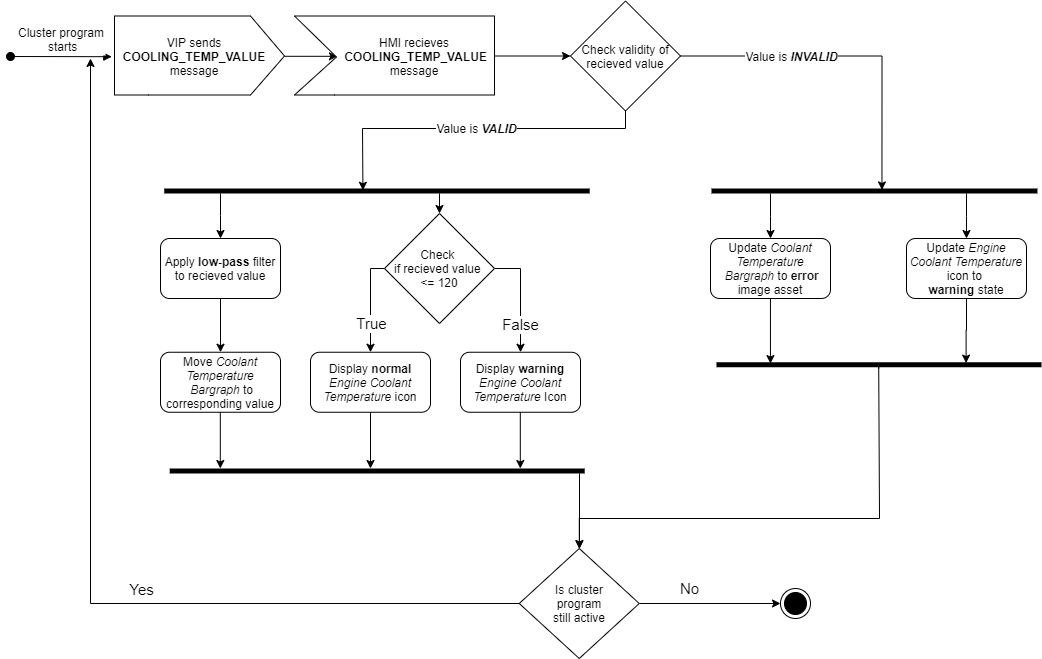

The diagram above was exported from draw.io. Its source (the exported page's mxGraphModel, read from the mxfile embedded in the PNG):
<mxGraphModel dx="1825" dy="559" grid="1" gridSize="10" guides="1" tooltips="1" connect="1" arrows="1" fold="1" page="1" pageScale="1" pageWidth="827" pageHeight="1169" math="0" shadow="0">
  <root>
    <mxCell id="0" />
    <mxCell id="1" parent="0" />
    <mxCell id="zDgJxYDyZ430KHNFPg7d-7" value="Cluster program&#10; starts" style="verticalAlign=bottom;startArrow=oval;endArrow=block;startSize=8;shadow=0;strokeWidth=1;fontSize=12;entryX=-0.016;entryY=0.407;entryDx=0;entryDy=0;entryPerimeter=0;" parent="1" target="zDgJxYDyZ430KHNFPg7d-9" edge="1">
      <mxGeometry relative="1" as="geometry">
        <mxPoint x="-70" y="248" as="sourcePoint" />
        <mxPoint x="200" y="110" as="targetPoint" />
        <mxPoint as="offset" />
      </mxGeometry>
    </mxCell>
    <mxCell id="zDgJxYDyZ430KHNFPg7d-8" style="edgeStyle=orthogonalEdgeStyle;rounded=0;orthogonalLoop=1;jettySize=auto;html=1;entryX=0.215;entryY=0.403;entryDx=0;entryDy=0;entryPerimeter=0;" parent="1" source="zDgJxYDyZ430KHNFPg7d-9" target="zDgJxYDyZ430KHNFPg7d-10" edge="1">
      <mxGeometry relative="1" as="geometry">
        <Array as="points">
          <mxPoint x="194" y="247.5" />
        </Array>
      </mxGeometry>
    </mxCell>
    <mxCell id="zDgJxYDyZ430KHNFPg7d-9" value="" style="verticalLabelPosition=bottom;verticalAlign=top;html=1;shape=mxgraph.basic.polygon;polyCoords=[[0,0],[0.8,0],[1,0.4],[1,0.4],[0.8,0.79],[0.2,0.79],[0,0.79],[0,0.25]];polyline=0;" parent="1" vertex="1">
      <mxGeometry x="34" y="207.5" width="170" height="100" as="geometry" />
    </mxCell>
    <mxCell id="zDgJxYDyZ430KHNFPg7d-19" style="edgeStyle=orthogonalEdgeStyle;rounded=0;orthogonalLoop=1;jettySize=auto;html=1;fontSize=12;entryX=0;entryY=0.5;entryDx=0;entryDy=0;exitX=0.98;exitY=0.425;exitDx=0;exitDy=0;exitPerimeter=0;" parent="1" source="zDgJxYDyZ430KHNFPg7d-10" target="zDgJxYDyZ430KHNFPg7d-16" edge="1">
      <mxGeometry relative="1" as="geometry">
        <mxPoint x="650" y="120" as="targetPoint" />
        <Array as="points">
          <mxPoint x="410" y="248" />
        </Array>
      </mxGeometry>
    </mxCell>
    <mxCell id="zDgJxYDyZ430KHNFPg7d-10" value="" style="verticalLabelPosition=bottom;verticalAlign=top;html=1;shape=mxgraph.basic.polygon;polyCoords=[[0,0],[1,0],[1,0.4],[1,0.4],[1,0.79],[0.2,0.79],[0,0.79],[0.21,0.41]];polyline=0;" parent="1" vertex="1">
      <mxGeometry x="214" y="207.5" width="200" height="100" as="geometry" />
    </mxCell>
    <mxCell id="zDgJxYDyZ430KHNFPg7d-11" value="VIP sends&lt;br&gt;&lt;b&gt;COOLING_TEMP_VALUE&lt;/b&gt;&lt;br&gt;message" style="text;html=1;strokeColor=none;fillColor=none;align=center;verticalAlign=middle;whiteSpace=wrap;rounded=0;" parent="1" vertex="1">
      <mxGeometry x="54" y="217.5" width="120" height="60" as="geometry" />
    </mxCell>
    <mxCell id="zDgJxYDyZ430KHNFPg7d-14" value="HMI recieves&lt;br&gt;&amp;nbsp;&lt;b&gt;COOLING_TEMP_VALUE&lt;/b&gt;&lt;br&gt;message" style="text;html=1;strokeColor=none;fillColor=none;align=center;verticalAlign=middle;whiteSpace=wrap;rounded=0;" parent="1" vertex="1">
      <mxGeometry x="274" y="217.5" width="120" height="60" as="geometry" />
    </mxCell>
    <mxCell id="zDgJxYDyZ430KHNFPg7d-63" style="edgeStyle=orthogonalEdgeStyle;rounded=0;orthogonalLoop=1;jettySize=auto;html=1;entryX=0.291;entryY=0.477;entryDx=0;entryDy=0;entryPerimeter=0;fontSize=15;" parent="1" source="zDgJxYDyZ430KHNFPg7d-16" target="zDgJxYDyZ430KHNFPg7d-31" edge="1">
      <mxGeometry relative="1" as="geometry" />
    </mxCell>
    <mxCell id="zDgJxYDyZ430KHNFPg7d-16" value="Check validity of recieved value" style="rhombus;whiteSpace=wrap;html=1;fontSize=12;" parent="1" vertex="1">
      <mxGeometry x="490" y="192.5" width="110" height="110" as="geometry" />
    </mxCell>
    <mxCell id="zDgJxYDyZ430KHNFPg7d-73" style="edgeStyle=orthogonalEdgeStyle;rounded=0;orthogonalLoop=1;jettySize=auto;html=1;fontSize=15;entryX=0.261;entryY=0.834;entryDx=0;entryDy=0;entryPerimeter=0;" parent="1" source="zDgJxYDyZ430KHNFPg7d-30" target="zDgJxYDyZ430KHNFPg7d-48" edge="1">
      <mxGeometry relative="1" as="geometry" />
    </mxCell>
    <mxCell id="zDgJxYDyZ430KHNFPg7d-30" value="Update&amp;nbsp;&lt;i&gt;Coolant Temperature&lt;/i&gt;&lt;br&gt;&amp;nbsp;&lt;i&gt;Bargraph&lt;/i&gt;&amp;nbsp;to &lt;b&gt;error &lt;/b&gt;image asset" style="rounded=1;whiteSpace=wrap;html=1;fontSize=12;" parent="1" vertex="1">
      <mxGeometry x="630" y="430" width="120" height="60" as="geometry" />
    </mxCell>
    <mxCell id="zDgJxYDyZ430KHNFPg7d-52" style="edgeStyle=orthogonalEdgeStyle;rounded=0;orthogonalLoop=1;jettySize=auto;html=1;fontSize=12;" parent="1" source="zDgJxYDyZ430KHNFPg7d-31" target="zDgJxYDyZ430KHNFPg7d-30" edge="1">
      <mxGeometry relative="1" as="geometry">
        <Array as="points">
          <mxPoint x="690" y="408" />
          <mxPoint x="690" y="408" />
        </Array>
      </mxGeometry>
    </mxCell>
    <mxCell id="zDgJxYDyZ430KHNFPg7d-53" style="edgeStyle=orthogonalEdgeStyle;rounded=0;orthogonalLoop=1;jettySize=auto;html=1;fontSize=12;" parent="1" source="zDgJxYDyZ430KHNFPg7d-31" target="zDgJxYDyZ430KHNFPg7d-32" edge="1">
      <mxGeometry relative="1" as="geometry">
        <Array as="points">
          <mxPoint x="886" y="408" />
          <mxPoint x="886" y="408" />
        </Array>
      </mxGeometry>
    </mxCell>
    <mxCell id="zDgJxYDyZ430KHNFPg7d-31" value="" style="html=1;points=[];perimeter=orthogonalPerimeter;fillColor=#000000;strokeColor=none;fontSize=12;rotation=90;" parent="1" vertex="1">
      <mxGeometry x="791.46" y="219.53" width="5" height="325.93" as="geometry" />
    </mxCell>
    <mxCell id="zDgJxYDyZ430KHNFPg7d-76" style="edgeStyle=orthogonalEdgeStyle;rounded=0;orthogonalLoop=1;jettySize=auto;html=1;fontSize=15;entryX=0.17;entryY=0.232;entryDx=0;entryDy=0;entryPerimeter=0;" parent="1" source="zDgJxYDyZ430KHNFPg7d-32" target="zDgJxYDyZ430KHNFPg7d-48" edge="1">
      <mxGeometry relative="1" as="geometry" />
    </mxCell>
    <mxCell id="zDgJxYDyZ430KHNFPg7d-32" value="Update&amp;nbsp;&lt;i&gt;Engine Coolant Temperature &lt;/i&gt;icon&amp;nbsp;to&amp;nbsp;&lt;br&gt;&lt;b&gt;warning&amp;nbsp;&lt;/b&gt;state" style="rounded=1;whiteSpace=wrap;html=1;fontSize=12;" parent="1" vertex="1">
      <mxGeometry x="826" y="430" width="120" height="60" as="geometry" />
    </mxCell>
    <mxCell id="zDgJxYDyZ430KHNFPg7d-56" style="edgeStyle=orthogonalEdgeStyle;rounded=0;orthogonalLoop=1;jettySize=auto;html=1;fontSize=12;" parent="1" source="zDgJxYDyZ430KHNFPg7d-45" edge="1">
      <mxGeometry relative="1" as="geometry">
        <mxPoint x="10" y="250" as="targetPoint" />
      </mxGeometry>
    </mxCell>
    <mxCell id="zDgJxYDyZ430KHNFPg7d-57" value="Yes" style="edgeLabel;html=1;align=center;verticalAlign=middle;resizable=0;points=[];fontSize=15;" parent="zDgJxYDyZ430KHNFPg7d-56" vertex="1" connectable="0">
      <mxGeometry x="-0.1472" y="-5" relative="1" as="geometry">
        <mxPoint x="36.25" y="-10" as="offset" />
      </mxGeometry>
    </mxCell>
    <mxCell id="zDgJxYDyZ430KHNFPg7d-58" style="edgeStyle=orthogonalEdgeStyle;rounded=0;orthogonalLoop=1;jettySize=auto;html=1;fontSize=15;" parent="1" source="zDgJxYDyZ430KHNFPg7d-45" edge="1">
      <mxGeometry relative="1" as="geometry">
        <mxPoint x="700" y="794.9999999999998" as="targetPoint" />
      </mxGeometry>
    </mxCell>
    <mxCell id="zDgJxYDyZ430KHNFPg7d-60" value="No" style="edgeLabel;html=1;align=center;verticalAlign=middle;resizable=0;points=[];fontSize=15;" parent="zDgJxYDyZ430KHNFPg7d-58" vertex="1" connectable="0">
      <mxGeometry x="-0.2979" y="-1" relative="1" as="geometry">
        <mxPoint y="-16" as="offset" />
      </mxGeometry>
    </mxCell>
    <mxCell id="zDgJxYDyZ430KHNFPg7d-45" value="Is cluster&lt;br&gt;&amp;nbsp;program&amp;nbsp;&lt;br&gt;still active" style="rhombus;whiteSpace=wrap;html=1;fontSize=12;" parent="1" vertex="1">
      <mxGeometry x="438.75" y="740" width="120" height="110" as="geometry" />
    </mxCell>
    <mxCell id="zDgJxYDyZ430KHNFPg7d-70" style="edgeStyle=orthogonalEdgeStyle;rounded=0;orthogonalLoop=1;jettySize=auto;html=1;fontSize=15;exitX=1.29;exitY=0.501;exitDx=0;exitDy=0;exitPerimeter=0;" parent="1" source="zDgJxYDyZ430KHNFPg7d-48" target="zDgJxYDyZ430KHNFPg7d-45" edge="1">
      <mxGeometry relative="1" as="geometry">
        <Array as="points">
          <mxPoint x="798" y="556" />
          <mxPoint x="799" y="710" />
          <mxPoint x="499" y="710" />
        </Array>
      </mxGeometry>
    </mxCell>
    <mxCell id="zDgJxYDyZ430KHNFPg7d-48" value="" style="html=1;points=[];perimeter=orthogonalPerimeter;fillColor=#000000;strokeColor=none;fontSize=12;rotation=90;" parent="1" vertex="1">
      <mxGeometry x="796" y="393.75" width="5" height="325" as="geometry" />
    </mxCell>
    <mxCell id="zDgJxYDyZ430KHNFPg7d-61" value="" style="ellipse;html=1;shape=endState;fillColor=#000000;strokeColor=#000000;" parent="1" vertex="1">
      <mxGeometry x="700" y="780" width="30" height="30" as="geometry" />
    </mxCell>
    <mxCell id="zDgJxYDyZ430KHNFPg7d-64" value="Value is &lt;b&gt;&lt;i&gt;INVALID&lt;/i&gt;&lt;/b&gt;" style="edgeLabel;html=1;align=center;verticalAlign=middle;resizable=0;points=[];fontSize=12;" parent="1" vertex="1" connectable="0">
      <mxGeometry x="710" y="247.5" as="geometry" />
    </mxCell>
    <mxCell id="zDgJxYDyZ430KHNFPg7d-94" style="edgeStyle=orthogonalEdgeStyle;rounded=0;orthogonalLoop=1;jettySize=auto;html=1;fontSize=15;" parent="1" source="zDgJxYDyZ430KHNFPg7d-85" target="zDgJxYDyZ430KHNFPg7d-90" edge="1">
      <mxGeometry relative="1" as="geometry">
        <Array as="points">
          <mxPoint x="140" y="407" />
          <mxPoint x="140" y="407" />
        </Array>
      </mxGeometry>
    </mxCell>
    <mxCell id="zDgJxYDyZ430KHNFPg7d-103" style="edgeStyle=orthogonalEdgeStyle;rounded=0;orthogonalLoop=1;jettySize=auto;html=1;fontSize=15;" parent="1" source="zDgJxYDyZ430KHNFPg7d-85" target="zDgJxYDyZ430KHNFPg7d-100" edge="1">
      <mxGeometry relative="1" as="geometry">
        <Array as="points">
          <mxPoint x="359" y="400" />
          <mxPoint x="359" y="400" />
        </Array>
      </mxGeometry>
    </mxCell>
    <mxCell id="zDgJxYDyZ430KHNFPg7d-85" value="" style="html=1;points=[];perimeter=orthogonalPerimeter;fillColor=#000000;strokeColor=none;fontSize=12;rotation=90;" parent="1" vertex="1">
      <mxGeometry x="293.98" y="169.77" width="5" height="425.46" as="geometry" />
    </mxCell>
    <mxCell id="zDgJxYDyZ430KHNFPg7d-113" style="edgeStyle=orthogonalEdgeStyle;rounded=0;orthogonalLoop=1;jettySize=auto;html=1;fontSize=15;" parent="1" source="zDgJxYDyZ430KHNFPg7d-88" target="zDgJxYDyZ430KHNFPg7d-45" edge="1">
      <mxGeometry relative="1" as="geometry">
        <Array as="points">
          <mxPoint x="297" y="710" />
          <mxPoint x="499" y="710" />
        </Array>
      </mxGeometry>
    </mxCell>
    <mxCell id="zDgJxYDyZ430KHNFPg7d-88" value="" style="html=1;points=[];perimeter=orthogonalPerimeter;fillColor=#000000;strokeColor=none;fontSize=12;rotation=90;" parent="1" vertex="1">
      <mxGeometry x="294.21" y="455" width="5" height="415" as="geometry" />
    </mxCell>
    <mxCell id="zDgJxYDyZ430KHNFPg7d-92" style="edgeStyle=orthogonalEdgeStyle;rounded=0;orthogonalLoop=1;jettySize=auto;html=1;fontSize=15;" parent="1" source="zDgJxYDyZ430KHNFPg7d-90" target="zDgJxYDyZ430KHNFPg7d-91" edge="1">
      <mxGeometry relative="1" as="geometry" />
    </mxCell>
    <mxCell id="zDgJxYDyZ430KHNFPg7d-90" value="Apply &lt;b&gt;low-pass&lt;/b&gt; filter to recieved value" style="rounded=1;whiteSpace=wrap;html=1;fontSize=12;" parent="1" vertex="1">
      <mxGeometry x="80" y="430" width="120" height="60" as="geometry" />
    </mxCell>
    <mxCell id="zDgJxYDyZ430KHNFPg7d-91" value="Move&amp;nbsp;&lt;i&gt;Coolant Temperature&lt;/i&gt;&lt;br&gt;&amp;nbsp;&lt;i&gt;Bargraph&lt;/i&gt; to corresponding value" style="rounded=1;whiteSpace=wrap;html=1;fontSize=12;" parent="1" vertex="1">
      <mxGeometry x="80" y="543.75" width="120" height="60" as="geometry" />
    </mxCell>
    <mxCell id="zDgJxYDyZ430KHNFPg7d-97" value="" style="endArrow=classic;html=1;fontSize=15;exitX=0.5;exitY=1;exitDx=0;exitDy=0;entryX=0.361;entryY=0.533;entryDx=0;entryDy=0;entryPerimeter=0;rounded=0;" parent="1" source="zDgJxYDyZ430KHNFPg7d-16" target="zDgJxYDyZ430KHNFPg7d-85" edge="1">
      <mxGeometry width="50" height="50" relative="1" as="geometry">
        <mxPoint x="490" y="450" as="sourcePoint" />
        <mxPoint x="540" y="400" as="targetPoint" />
        <Array as="points">
          <mxPoint x="545" y="320" />
          <mxPoint x="282" y="320" />
        </Array>
      </mxGeometry>
    </mxCell>
    <mxCell id="zDgJxYDyZ430KHNFPg7d-99" value="&lt;span style=&quot;font-size: 12px&quot;&gt;Value is&amp;nbsp;&lt;/span&gt;&lt;b style=&quot;font-size: 12px&quot;&gt;&lt;i&gt;VALID&lt;/i&gt;&lt;/b&gt;" style="edgeLabel;html=1;align=center;verticalAlign=middle;resizable=0;points=[];fontSize=15;" parent="zDgJxYDyZ430KHNFPg7d-97" vertex="1" connectable="0">
      <mxGeometry x="-0.026" y="-2" relative="1" as="geometry">
        <mxPoint as="offset" />
      </mxGeometry>
    </mxCell>
    <mxCell id="zDgJxYDyZ430KHNFPg7d-105" style="edgeStyle=orthogonalEdgeStyle;rounded=0;orthogonalLoop=1;jettySize=auto;html=1;entryX=0.5;entryY=0;entryDx=0;entryDy=0;fontSize=15;" parent="1" source="zDgJxYDyZ430KHNFPg7d-100" target="zDgJxYDyZ430KHNFPg7d-102" edge="1">
      <mxGeometry relative="1" as="geometry">
        <Array as="points">
          <mxPoint x="290" y="460" />
        </Array>
      </mxGeometry>
    </mxCell>
    <mxCell id="zDgJxYDyZ430KHNFPg7d-114" value="True" style="edgeLabel;html=1;align=center;verticalAlign=middle;resizable=0;points=[];fontSize=15;" parent="zDgJxYDyZ430KHNFPg7d-105" vertex="1" connectable="0">
      <mxGeometry x="0.3777" y="1" relative="1" as="geometry">
        <mxPoint x="-1" y="1.5" as="offset" />
      </mxGeometry>
    </mxCell>
    <mxCell id="zDgJxYDyZ430KHNFPg7d-106" style="edgeStyle=orthogonalEdgeStyle;rounded=0;orthogonalLoop=1;jettySize=auto;html=1;fontSize=15;" parent="1" source="zDgJxYDyZ430KHNFPg7d-100" target="zDgJxYDyZ430KHNFPg7d-101" edge="1">
      <mxGeometry relative="1" as="geometry">
        <Array as="points">
          <mxPoint x="440" y="460" />
        </Array>
      </mxGeometry>
    </mxCell>
    <mxCell id="zDgJxYDyZ430KHNFPg7d-115" value="False" style="edgeLabel;html=1;align=center;verticalAlign=middle;resizable=0;points=[];fontSize=15;" parent="zDgJxYDyZ430KHNFPg7d-106" vertex="1" connectable="0">
      <mxGeometry x="0.6128" relative="1" as="geometry">
        <mxPoint x="-0.03" y="-7.24" as="offset" />
      </mxGeometry>
    </mxCell>
    <mxCell id="zDgJxYDyZ430KHNFPg7d-100" value="Check &lt;br&gt;if recieved value &lt;br&gt;&amp;lt;= 120" style="rhombus;whiteSpace=wrap;html=1;fontSize=12;" parent="1" vertex="1">
      <mxGeometry x="304" y="405" width="110" height="110" as="geometry" />
    </mxCell>
    <mxCell id="zDgJxYDyZ430KHNFPg7d-101" value="Display &lt;b&gt;warning &lt;/b&gt;&lt;i&gt;Engine Coolant Temperature&lt;/i&gt; Icon" style="rounded=1;whiteSpace=wrap;html=1;fontSize=12;" parent="1" vertex="1">
      <mxGeometry x="380" y="543.75" width="120" height="60" as="geometry" />
    </mxCell>
    <mxCell id="zDgJxYDyZ430KHNFPg7d-102" value="Display &lt;b&gt;normal &lt;/b&gt;&lt;i&gt;Engine Coolant Temperature&lt;/i&gt; icon" style="rounded=1;whiteSpace=wrap;html=1;fontSize=12;" parent="1" vertex="1">
      <mxGeometry x="230" y="543.75" width="120" height="60" as="geometry" />
    </mxCell>
    <mxCell id="zDgJxYDyZ430KHNFPg7d-110" value="" style="endArrow=classic;html=1;fontSize=15;" parent="1" source="zDgJxYDyZ430KHNFPg7d-102" target="zDgJxYDyZ430KHNFPg7d-88" edge="1">
      <mxGeometry width="50" height="50" relative="1" as="geometry">
        <mxPoint x="270" y="630" as="sourcePoint" />
        <mxPoint x="320" y="580" as="targetPoint" />
      </mxGeometry>
    </mxCell>
    <mxCell id="zDgJxYDyZ430KHNFPg7d-111" value="" style="endArrow=classic;html=1;fontSize=15;" parent="1" edge="1">
      <mxGeometry width="50" height="50" relative="1" as="geometry">
        <mxPoint x="139.8" y="603.75" as="sourcePoint" />
        <mxPoint x="139.8" y="660" as="targetPoint" />
      </mxGeometry>
    </mxCell>
    <mxCell id="zDgJxYDyZ430KHNFPg7d-112" value="" style="endArrow=classic;html=1;fontSize=15;" parent="1" edge="1">
      <mxGeometry width="50" height="50" relative="1" as="geometry">
        <mxPoint x="439.8" y="603.75" as="sourcePoint" />
        <mxPoint x="439.8" y="660" as="targetPoint" />
      </mxGeometry>
    </mxCell>
  </root>
</mxGraphModel>